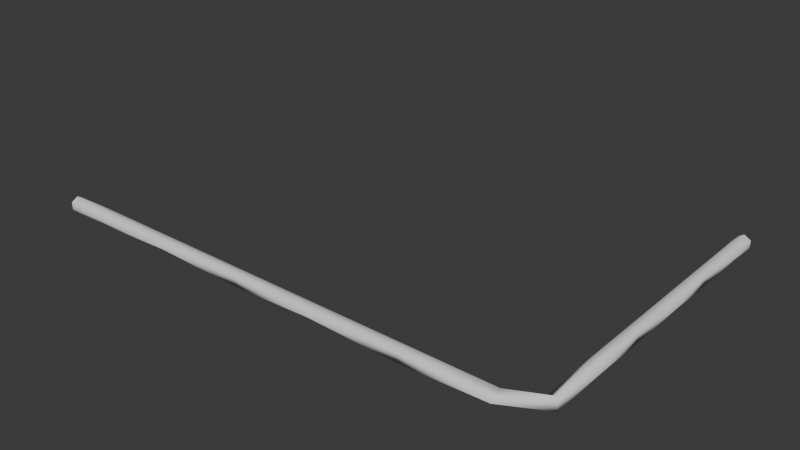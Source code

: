 # Source: Pipe4.blend  (saved by Blender 4.1.24; exported with 4.5.12 LTS)
import bpy
from mathutils import Matrix  # noqa: F401  (used for matrix-valued properties, if any)

bpy.ops.wm.read_factory_settings(use_empty=True)
scene = bpy.context.scene
scene.name = 'Scene'

# ---- collections
col_collection = bpy.data.collections.new('Collection'); scene.collection.children.link(col_collection)

# ---- world
world_world = bpy.data.worlds.new('World'); scene.world = world_world
world_world.use_nodes = True; world_world.node_tree.nodes.clear()
_N = world_world.node_tree.nodes; _L = world_world.node_tree.links
n0 = _N.new('ShaderNodeOutputWorld'); n0.name = 'World Output'; n0.location = (300, 300)
n1 = _N.new('ShaderNodeBackground'); n1.name = 'Background'; n1.location = (10, 300)
n1.inputs[0].default_value = (0.05088, 0.05088, 0.05088, 1.0)
_L.new(n1.outputs[0], n0.inputs[0])
n0.is_active_output = True
world_world.color = (0.05088, 0.05088, 0.05088)
world_world.use_sun_shadow = False
world_world.sun_shadow_jitter_overblur = 0.0

# ---- meshes
me_nurbspath_004 = bpy.data.meshes.new('NurbsPath.004')
me_nurbspath_004.from_pydata([(-4.369, 0.09139, 0.054), (-4.369, -0.00214, 0.108), (-4.369, -0.09567, 0.054), (-4.369, -0.09567, -0.054), (-4.369, -0.00214, -0.108), (-4.369, 0.09139, -0.054), (-3.748, 0.05186, 0.09353), (-3.748, -0.05614, 0.09353), (-3.748, -0.1101, 8.717e-08), (-3.748, -0.05614, -0.09353), (-3.748, 0.05186, -0.09353), (-3.748, 0.1059, -1.028e-07), (-2.507, 0.05186, 0.09353), (-2.507, -0.1101, 8.717e-08), (-2.507, 0.05186, -0.09353), (-1.267, -0.05614, 0.09353), (-1.267, -0.05614, -0.09353), (-1.267, 0.1059, -1.028e-07), (-0.02577, 0.05186, 0.09353), (-0.02577, -0.1101, 8.717e-08), (-0.02577, 0.05186, -0.09353), (1.215, -0.05614, 0.09353), (1.215, -0.05614, -0.09353), (1.215, 0.1059, -1.028e-07), (2.456, 0.05186, 0.09353), (2.456, -0.1101, 8.717e-08), (2.456, 0.05186, -0.09353), (2.966, 0.3027, 0.09353), (2.966, 0.3027, -0.09353), (2.804, 0.3027, -1.03e-07), (2.858, 1.091, 0.09353), (3.02, 1.091, 8.669e-08), (2.858, 1.091, -0.09353), (2.966, 1.88, 0.09353), (2.966, 1.88, -0.09353), (2.804, 1.88, -1.03e-07), (2.858, 2.668, 0.09353), (3.02, 2.668, 8.669e-08), (2.858, 2.668, -0.09353), (2.966, 3.457, 0.09353), (2.966, 3.457, -0.09353), (2.804, 3.457, -1.03e-07), (2.858, 4.245, 0.09353), (2.966, 4.245, 0.09353), (3.02, 4.245, 8.669e-08), (2.966, 4.245, -0.09353), (2.858, 4.245, -0.09353), (2.804, 4.245, -1.03e-07), (2.818, 4.64, 0.054), (2.912, 4.64, 0.108), (3.005, 4.64, 0.054), (3.005, 4.64, -0.054), (2.912, 4.64, -0.108), (2.818, 4.64, -0.054)], [], [(26, 28, 25, 22), (18, 17, 12, 15), (7, 8, 13), (17, 18, 23, 20), (32, 34, 31, 28), (21, 19, 22, 25), (20, 16, 14, 17), (24, 23, 18, 21), (30, 29, 24, 27), (14, 16, 13, 9), (9, 10, 14), (7, 2, 8), (9, 4, 10), (10, 5, 11), (38, 40, 37, 34), (10, 11, 14), (27, 25, 28, 31), (26, 22, 20, 23), (36, 35, 30, 33), (27, 24, 21, 25), (45, 44, 40), (23, 24, 29, 26), (33, 31, 34, 37), (32, 28, 26, 29), (42, 41, 36, 39), (33, 30, 27, 31), (29, 30, 35, 32), (39, 37, 40, 44), (38, 34, 32, 35), (13, 8, 9), (39, 36, 33, 37), (41, 47, 46), (6, 1, 7), (35, 36, 41, 38), (46, 40, 38, 41), (48, 53, 47), (39, 43, 42), (8, 3, 9), (45, 40, 46), (43, 39, 44), (47, 41, 42), (51, 44, 45), (49, 42, 43), (11, 6, 12), (50, 49, 43), (21, 18, 15, 19), (15, 13, 16, 19), (48, 47, 42), (50, 43, 44), (52, 51, 45), (20, 22, 19, 16), (11, 0, 6), (49, 48, 42), (53, 46, 47), (53, 52, 46), (52, 45, 46), (6, 7, 12), (11, 12, 17, 14), (15, 12, 7, 13), (0, 1, 6), (1, 2, 7), (2, 3, 8), (3, 4, 9), (4, 5, 10), (11, 5, 0), (51, 50, 44)])
me_nurbspath_004.polygons.foreach_set('use_smooth', [True] * 66)
_uv = me_nurbspath_004.uv_layers.new(name='UVMap')
_uv.uv.foreach_set('vector', [0.4517, 0.6672, 0.4448, 0.7317, 0.4361, 0.657, 0.5171, 0.541, 0.1671, 0.5721, 0.2481, 0.6888, 0.3187, 0.8114, 0.2325, 0.6983, 0.9149, 0.6477, 0.9042, 0.6484, 0.8952, 0.507, 0.8936, 1.321e-08, 0.9149, 0.1404, 0.9149, 0.2825, 0.8936, 0.142, 0.5275, 0.7694, 0.597, 0.8279, 0.5176, 0.7847, 0.4448, 0.7317, 0.8722, 0.4946, 0.8935, 0.3542, 0.8935, 0.4962, 0.8722, 0.6367, 0.6033, 0.4279, 0.6686, 0.3017, 0.7548, 0.1886, 0.6842, 0.3112, 0.01563, 0.3328, 0.0966, 0.4495, 0.1671, 0.5721, 0.08097, 0.459, 0.09138, 0.2306, 0.0186, 0.2843, 0.01563, 0.3328, 0.00872, 0.2683, 0.7548, 0.1886, 0.6686, 0.3017, 0.7391, 0.1784, 0.8201, 0.06238, 0.8201, 0.06238, 0.8305, 0.06897, 0.7548, 0.1886, 0.9149, 0.6477, 0.9149, 0.7187, 0.9042, 0.6484, 0.8201, 0.06238, 0.8632, 0.005896, 0.8305, 0.06897, 0.8936, 0.2834, 0.8891, 0.3542, 0.8829, 0.2833, 0.6796, 0.8656, 0.7491, 0.9241, 0.6697, 0.8809, 0.597, 0.8279, 0.8936, 0.2834, 0.8829, 0.2833, 0.8936, 0.1417, 0.9361, 0.6244, 0.9315, 0.676, 0.9149, 0.6269, 0.9149, 0.536, 0.4517, 0.6672, 0.5171, 0.541, 0.6033, 0.4279, 0.5327, 0.5505, 0.2435, 0.1344, 0.1707, 0.188, 0.09138, 0.2306, 0.1609, 0.1721, 0.00872, 0.2683, 0.01563, 0.3328, 0.08097, 0.459, -2.425e-10, 0.343, 0.9149, 0.4618, 0.9043, 0.4622, 0.9149, 0.372, 0.8936, 0.9006, 0.8936, 0.7586, 0.9072, 0.7195, 0.9149, 0.7602, 0.9149, 0.4452, 0.9361, 0.3576, 0.9361, 0.4477, 0.9149, 0.536, 0.5275, 0.7694, 0.4448, 0.7317, 0.4517, 0.6672, 0.4547, 0.7157, 0.3957, 0.03815, 0.3229, 0.0918, 0.2435, 0.1344, 0.313, 0.07585, 0.1609, 0.1721, 0.09138, 0.2306, 0.00872, 0.2683, 0.08149, 0.2153, 0.9149, 0.3576, 0.9149, 0.267, 0.9361, 0.1788, 0.9361, 0.2695, 0.8936, 0.372, 0.9043, 0.2825, 0.9149, 0.372, 0.9043, 0.4622, 0.6796, 0.8656, 0.597, 0.8279, 0.5275, 0.7694, 0.6069, 0.812, 0.8952, 0.507, 0.9042, 0.6484, 0.8936, 0.6491, 0.313, 0.07585, 0.2435, 0.1344, 0.1609, 0.1721, 0.2336, 0.1191, 0.9166, 0.8109, 0.9256, 0.7214, 0.9362, 0.7225, 0.3944, 0.931, 0.4271, 0.9941, 0.384, 0.9376, 0.9149, 0.1788, 0.9149, 0.08817, 0.9361, -1.148e-08, 0.9361, 0.09069, 0.8318, 0.9619, 0.7491, 0.9241, 0.6796, 0.8656, 0.759, 0.9082, 0.9239, 0.676, 0.9362, 0.6772, 0.9256, 0.7214, 0.313, 0.07585, 0.3891, 0.02773, 0.3957, 0.03815, 0.9042, 0.6484, 0.9026, 0.7195, 0.8936, 0.6491, 0.8252, 0.9723, 0.7491, 0.9241, 0.8318, 0.9619, 0.8936, 0.4618, 0.8936, 0.372, 0.9043, 0.4622, 0.9256, 0.7214, 0.9166, 0.8109, 0.9149, 0.7203, 0.9104, 0.507, 0.9043, 0.4622, 0.9149, 0.4618, 0.4304, 0.00883, 0.3957, 0.03815, 0.3891, 0.02773, 0.8829, 0.2833, 0.8722, 0.2834, 0.8722, 0.1417, 0.4247, 6.907e-08, 0.4304, 0.00883, 0.3891, 0.02773, 0.08097, 0.459, 0.1671, 0.5721, 0.2325, 0.6983, 0.1515, 0.5823, 0.8722, 0.7772, 0.8935, 0.6367, 0.8935, 0.7788, 0.8722, 0.9192, 0.9239, 0.676, 0.9256, 0.7214, 0.9149, 0.7203, 0.8981, 0.507, 0.8936, 0.4618, 0.9043, 0.4622, 0.8665, 0.9912, 0.8608, 1.0, 0.8252, 0.9723, 0.6033, 0.4279, 0.5171, 0.541, 0.5876, 0.4177, 0.6686, 0.3017, 0.8829, 0.2833, 0.8767, 0.3542, 0.8722, 0.2834, 0.4304, 0.00883, 0.4361, 0.01804, 0.3957, 0.03815, 0.9362, 0.6772, 0.9362, 0.7225, 0.9256, 0.7214, 0.8722, 0.982, 0.8665, 0.9912, 0.8318, 0.9619, 0.8665, 0.9912, 0.8252, 0.9723, 0.8318, 0.9619, 0.3944, 0.931, 0.384, 0.9376, 0.3187, 0.8114, 0.8829, 0.2833, 0.8722, 0.1417, 0.8829, 1.222e-08, 0.8936, 0.1417, 0.2325, 0.6983, 0.3187, 0.8114, 0.384, 0.9376, 0.303, 0.8216, 0.4361, 0.9886, 0.4271, 0.9941, 0.3944, 0.931, 0.4271, 0.9941, 0.4181, 1.0, 0.384, 0.9376, 0.9149, 0.7187, 0.9026, 0.7195, 0.9042, 0.6484, 0.8542, 6.487e-08, 0.8632, 0.005896, 0.8201, 0.06238, 0.8632, 0.005896, 0.8722, 0.01142, 0.8305, 0.06897, 0.8829, 0.2833, 0.8891, 0.3542, 0.8767, 0.3542, 0.9104, 0.507, 0.8981, 0.507, 0.9043, 0.4622])
me_nurbspath_004.auto_texspace = False
me_nurbspath_004.update()

# ---- objects
ob_nurbspath_003 = bpy.data.objects.new('NurbsPath.003', me_nurbspath_004)

# ---- transforms, parenting, visibility, modifiers, constraints
ob_nurbspath_003.location = (0.0, 0.0, 0.0)

# ---- collection membership
col_collection.objects.link(ob_nurbspath_003)

# ---- scene / render settings (as saved in the file)
scene.frame_start = 1; scene.frame_end = 250; scene.frame_set(1)
scene.render.engine = 'BLENDER_EEVEE_NEXT'
scene.cycles.sampling_pattern = 'TABULATED_SOBOL'
scene.eevee.ray_tracing_options.trace_max_roughness = 0.0
bpy.context.view_layer.update()

# ---- added for rendering (the .blend has no active camera and no usable light): camera, sun
cam_auto = bpy.data.cameras.new('AutoCamera')
cam_auto.lens = 50.0
cam_auto.sensor_width = 36.0
cam_auto.clip_end = 1000.0
ob_auto_camera = bpy.data.objects.new('AutoCamera', cam_auto)
scene.collection.objects.link(ob_auto_camera)
ob_auto_camera.location = (7.45447, -7.49013, 6.50326)
ob_auto_camera.rotation_euler = (1.09748, -7.21219e-08, 0.694738)
scene.camera = ob_auto_camera
light_auto_sun = bpy.data.lights.new('AutoSun', 'SUN')
light_auto_sun.energy = 3.0
light_auto_sun.angle = 0.0523599
ob_auto_sun = bpy.data.objects.new('AutoSun', light_auto_sun)
scene.collection.objects.link(ob_auto_sun)
ob_auto_sun.rotation_euler = (0.872665, 0.174533, 0.523599)
bpy.context.view_layer.update()
